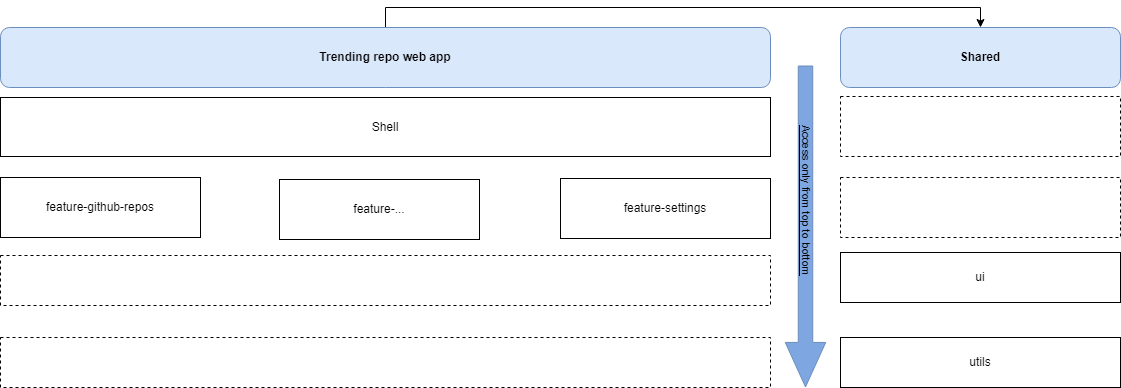

The diagram above was exported from draw.io. Its source (the exported page's mxGraphModel, read from the mxfile embedded in the PNG):
<mxGraphModel dx="235" dy="262" grid="1" gridSize="10" guides="1" tooltips="1" connect="1" arrows="1" fold="1" page="1" pageScale="1" pageWidth="827" pageHeight="1169" math="0" shadow="0">
  <root>
    <mxCell id="0" />
    <mxCell id="1" parent="0" />
    <mxCell id="XEn2DyimNaSHm_HLg-8V-2" style="edgeStyle=orthogonalEdgeStyle;rounded=0;orthogonalLoop=1;jettySize=auto;html=1;exitX=0.5;exitY=0;exitDx=0;exitDy=0;entryX=0.5;entryY=0;entryDx=0;entryDy=0;" parent="1" source="XEn2DyimNaSHm_HLg-8V-3" target="XEn2DyimNaSHm_HLg-8V-20" edge="1">
      <mxGeometry relative="1" as="geometry" />
    </mxCell>
    <mxCell id="XEn2DyimNaSHm_HLg-8V-3" value="&lt;b&gt;Trending repo web app&lt;/b&gt;" style="rounded=1;whiteSpace=wrap;html=1;fillColor=#dae8fc;strokeColor=#6c8ebf;" parent="1" vertex="1">
      <mxGeometry x="280" y="360" width="770" height="60" as="geometry" />
    </mxCell>
    <mxCell id="XEn2DyimNaSHm_HLg-8V-5" value="feature-..." style="rounded=0;whiteSpace=wrap;html=1;" parent="1" vertex="1">
      <mxGeometry x="559" y="512" width="200" height="60" as="geometry" />
    </mxCell>
    <mxCell id="XEn2DyimNaSHm_HLg-8V-8" value="" style="rounded=0;whiteSpace=wrap;html=1;fillColor=none;dashed=1;" parent="1" vertex="1">
      <mxGeometry x="280" y="670" width="770" height="50" as="geometry" />
    </mxCell>
    <mxCell id="XEn2DyimNaSHm_HLg-8V-15" value="feature-github-repos" style="rounded=0;whiteSpace=wrap;html=1;" parent="1" vertex="1">
      <mxGeometry x="280" y="510" width="200" height="60" as="geometry" />
    </mxCell>
    <mxCell id="XEn2DyimNaSHm_HLg-8V-16" value="feature-settings" style="rounded=0;whiteSpace=wrap;html=1;" parent="1" vertex="1">
      <mxGeometry x="840" y="511" width="210" height="60" as="geometry" />
    </mxCell>
    <mxCell id="XEn2DyimNaSHm_HLg-8V-20" value="&lt;b&gt;Shared&lt;/b&gt;" style="rounded=1;whiteSpace=wrap;html=1;fillColor=#dae8fc;strokeColor=#6c8ebf;" parent="1" vertex="1">
      <mxGeometry x="1120" y="360" width="280" height="60" as="geometry" />
    </mxCell>
    <mxCell id="XEn2DyimNaSHm_HLg-8V-21" value="ui" style="rounded=0;whiteSpace=wrap;html=1;" parent="1" vertex="1">
      <mxGeometry x="1120" y="585" width="280" height="50" as="geometry" />
    </mxCell>
    <mxCell id="XEn2DyimNaSHm_HLg-8V-22" value="utils" style="rounded=0;whiteSpace=wrap;html=1;" parent="1" vertex="1">
      <mxGeometry x="1120" y="670" width="280" height="50" as="geometry" />
    </mxCell>
    <mxCell id="XEn2DyimNaSHm_HLg-8V-25" value="Shell" style="rounded=0;whiteSpace=wrap;html=1;" parent="1" vertex="1">
      <mxGeometry x="280" y="430" width="770" height="59" as="geometry" />
    </mxCell>
    <mxCell id="XEn2DyimNaSHm_HLg-8V-26" value="" style="rounded=0;whiteSpace=wrap;html=1;fillColor=none;dashed=1;" parent="1" vertex="1">
      <mxGeometry x="1120" y="429" width="280" height="60" as="geometry" />
    </mxCell>
    <mxCell id="XEn2DyimNaSHm_HLg-8V-27" value="" style="shape=flexArrow;endArrow=classic;html=1;rounded=0;fillColor=#7EA6E0;endWidth=25.061728395061728;endSize=14.522222222222222;width=14.444444444444445;gradientColor=none;strokeColor=#6c8ebf;" parent="1" edge="1">
      <mxGeometry width="50" height="50" relative="1" as="geometry">
        <mxPoint x="1085" y="398" as="sourcePoint" />
        <mxPoint x="1085" y="720" as="targetPoint" />
        <Array as="points" />
      </mxGeometry>
    </mxCell>
    <mxCell id="XEn2DyimNaSHm_HLg-8V-28" value="&lt;font style=&quot;color: rgb(0, 0, 0); background-color: rgb(126, 166, 224);&quot;&gt;Access only from top to bottom&lt;/font&gt;" style="edgeLabel;html=1;align=center;verticalAlign=middle;resizable=0;points=[];rotation=90;labelBackgroundColor=#000000;fontColor=#FFFFFF;" parent="XEn2DyimNaSHm_HLg-8V-27" vertex="1" connectable="0">
      <mxGeometry x="-0.8174" y="-3" relative="1" as="geometry">
        <mxPoint x="5" y="105" as="offset" />
      </mxGeometry>
    </mxCell>
    <mxCell id="kDtLIqjur71HabQiSm5y-1" value="" style="rounded=0;whiteSpace=wrap;html=1;fillColor=none;dashed=1;" parent="1" vertex="1">
      <mxGeometry x="280" y="588" width="770" height="50" as="geometry" />
    </mxCell>
    <mxCell id="kDtLIqjur71HabQiSm5y-2" value="" style="rounded=0;whiteSpace=wrap;html=1;fillColor=none;dashed=1;" parent="1" vertex="1">
      <mxGeometry x="1120" y="510" width="280" height="60" as="geometry" />
    </mxCell>
  </root>
</mxGraphModel>